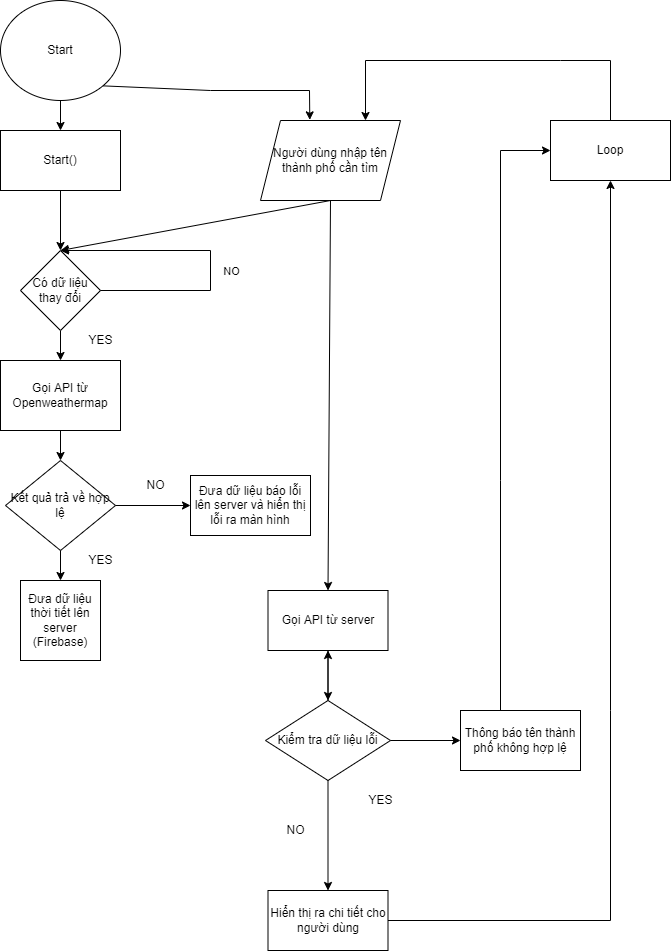

The diagram above was exported from draw.io. Its source (the exported page's mxGraphModel, read from the mxfile embedded in the PNG):
<mxGraphModel dx="1038" dy="2739" grid="1" gridSize="10" guides="1" tooltips="1" connect="1" arrows="1" fold="1" page="1" pageScale="1" pageWidth="850" pageHeight="1100" math="0" shadow="0">
  <root>
    <mxCell id="0" />
    <mxCell id="1" parent="0" />
    <mxCell id="Pou6b-oG5CppJcuJoj5m-3" value="" style="edgeStyle=orthogonalEdgeStyle;rounded=0;orthogonalLoop=1;jettySize=auto;html=1;" parent="1" source="Pou6b-oG5CppJcuJoj5m-1" target="Pou6b-oG5CppJcuJoj5m-2" edge="1">
      <mxGeometry relative="1" as="geometry" />
    </mxCell>
    <mxCell id="Pou6b-oG5CppJcuJoj5m-1" value="Start" style="ellipse;whiteSpace=wrap;html=1;" parent="1" vertex="1">
      <mxGeometry x="220" y="-1160" width="120" height="100" as="geometry" />
    </mxCell>
    <mxCell id="Pou6b-oG5CppJcuJoj5m-5" value="" style="edgeStyle=orthogonalEdgeStyle;rounded=0;orthogonalLoop=1;jettySize=auto;html=1;" parent="1" source="Pou6b-oG5CppJcuJoj5m-2" target="Pou6b-oG5CppJcuJoj5m-4" edge="1">
      <mxGeometry relative="1" as="geometry" />
    </mxCell>
    <mxCell id="Pou6b-oG5CppJcuJoj5m-2" value="Start()" style="whiteSpace=wrap;html=1;" parent="1" vertex="1">
      <mxGeometry x="220" y="-1030" width="120" height="60" as="geometry" />
    </mxCell>
    <mxCell id="Pou6b-oG5CppJcuJoj5m-7" value="" style="edgeStyle=orthogonalEdgeStyle;rounded=0;orthogonalLoop=1;jettySize=auto;html=1;entryX=0.5;entryY=0;entryDx=0;entryDy=0;" parent="1" source="Pou6b-oG5CppJcuJoj5m-4" target="Pou6b-oG5CppJcuJoj5m-25" edge="1">
      <mxGeometry relative="1" as="geometry">
        <mxPoint x="280" y="-820" as="targetPoint" />
      </mxGeometry>
    </mxCell>
    <mxCell id="Pou6b-oG5CppJcuJoj5m-4" value="Có dữ liệu thay đổi" style="rhombus;whiteSpace=wrap;html=1;" parent="1" vertex="1">
      <mxGeometry x="240" y="-910" width="80" height="80" as="geometry" />
    </mxCell>
    <mxCell id="Pou6b-oG5CppJcuJoj5m-13" value="" style="endArrow=classic;html=1;rounded=0;exitX=1;exitY=0.5;exitDx=0;exitDy=0;entryX=0.5;entryY=0;entryDx=0;entryDy=0;" parent="1" source="Pou6b-oG5CppJcuJoj5m-4" target="Pou6b-oG5CppJcuJoj5m-4" edge="1">
      <mxGeometry width="50" height="50" relative="1" as="geometry">
        <mxPoint x="360" y="-780" as="sourcePoint" />
        <mxPoint x="410" y="-830" as="targetPoint" />
        <Array as="points">
          <mxPoint x="430" y="-870" />
          <mxPoint x="430" y="-910" />
        </Array>
      </mxGeometry>
    </mxCell>
    <mxCell id="Pou6b-oG5CppJcuJoj5m-14" value="NO&lt;br&gt;" style="edgeLabel;html=1;align=center;verticalAlign=middle;resizable=0;points=[];" parent="Pou6b-oG5CppJcuJoj5m-13" vertex="1" connectable="0">
      <mxGeometry x="0.3231" relative="1" as="geometry">
        <mxPoint x="68" y="20" as="offset" />
      </mxGeometry>
    </mxCell>
    <mxCell id="Pou6b-oG5CppJcuJoj5m-23" value="" style="endArrow=classic;html=1;rounded=0;exitX=1;exitY=1;exitDx=0;exitDy=0;entryX=0.352;entryY=-0.008;entryDx=0;entryDy=0;entryPerimeter=0;" parent="1" source="Pou6b-oG5CppJcuJoj5m-1" target="Pou6b-oG5CppJcuJoj5m-24" edge="1">
      <mxGeometry width="50" height="50" relative="1" as="geometry">
        <mxPoint x="360" y="-880" as="sourcePoint" />
        <mxPoint x="510" y="-1040" as="targetPoint" />
        <Array as="points">
          <mxPoint x="430" y="-1070" />
          <mxPoint x="529" y="-1070" />
        </Array>
      </mxGeometry>
    </mxCell>
    <mxCell id="Pou6b-oG5CppJcuJoj5m-24" value="Người dùng nhập tên thành phố cần tìm" style="shape=parallelogram;perimeter=parallelogramPerimeter;whiteSpace=wrap;html=1;fixedSize=1;" parent="1" vertex="1">
      <mxGeometry x="480" y="-1040" width="140" height="80" as="geometry" />
    </mxCell>
    <mxCell id="Pou6b-oG5CppJcuJoj5m-25" value="Gọi API từ Openweathermap" style="rounded=0;whiteSpace=wrap;html=1;" parent="1" vertex="1">
      <mxGeometry x="220" y="-800" width="120" height="70" as="geometry" />
    </mxCell>
    <mxCell id="Pou6b-oG5CppJcuJoj5m-26" value="YES" style="text;html=1;align=center;verticalAlign=middle;resizable=0;points=[];autosize=1;strokeColor=none;fillColor=none;" parent="1" vertex="1">
      <mxGeometry x="300" y="-830" width="40" height="20" as="geometry" />
    </mxCell>
    <mxCell id="Pou6b-oG5CppJcuJoj5m-27" value="" style="endArrow=classic;html=1;rounded=0;exitX=0.5;exitY=1;exitDx=0;exitDy=0;entryX=0.5;entryY=0;entryDx=0;entryDy=0;" parent="1" source="Pou6b-oG5CppJcuJoj5m-25" target="Pou6b-oG5CppJcuJoj5m-28" edge="1">
      <mxGeometry width="50" height="50" relative="1" as="geometry">
        <mxPoint x="360" y="-710" as="sourcePoint" />
        <mxPoint x="410" y="-760" as="targetPoint" />
      </mxGeometry>
    </mxCell>
    <mxCell id="Pou6b-oG5CppJcuJoj5m-28" value="Kết quả trả về hợp lệ" style="rhombus;whiteSpace=wrap;html=1;" parent="1" vertex="1">
      <mxGeometry x="225" y="-700" width="110" height="90" as="geometry" />
    </mxCell>
    <mxCell id="Pou6b-oG5CppJcuJoj5m-29" value="" style="endArrow=classic;html=1;rounded=0;exitX=0.5;exitY=1;exitDx=0;exitDy=0;entryX=0.5;entryY=0;entryDx=0;entryDy=0;" parent="1" source="Pou6b-oG5CppJcuJoj5m-28" target="Pou6b-oG5CppJcuJoj5m-30" edge="1">
      <mxGeometry width="50" height="50" relative="1" as="geometry">
        <mxPoint x="360" y="-610" as="sourcePoint" />
        <mxPoint x="280" y="-610" as="targetPoint" />
      </mxGeometry>
    </mxCell>
    <mxCell id="Pou6b-oG5CppJcuJoj5m-30" value="Đưa dữ liệu thời tiết lên server (Firebase)" style="whiteSpace=wrap;html=1;aspect=fixed;" parent="1" vertex="1">
      <mxGeometry x="240" y="-580" width="80" height="80" as="geometry" />
    </mxCell>
    <mxCell id="Pou6b-oG5CppJcuJoj5m-31" value="YES" style="text;html=1;align=center;verticalAlign=middle;resizable=0;points=[];autosize=1;strokeColor=none;fillColor=none;" parent="1" vertex="1">
      <mxGeometry x="300" y="-610" width="40" height="20" as="geometry" />
    </mxCell>
    <mxCell id="Pou6b-oG5CppJcuJoj5m-32" value="" style="endArrow=classic;html=1;rounded=0;exitX=0.5;exitY=1;exitDx=0;exitDy=0;" parent="1" source="Pou6b-oG5CppJcuJoj5m-24" edge="1">
      <mxGeometry width="50" height="50" relative="1" as="geometry">
        <mxPoint x="360" y="-920" as="sourcePoint" />
        <mxPoint x="280" y="-910" as="targetPoint" />
      </mxGeometry>
    </mxCell>
    <mxCell id="Pou6b-oG5CppJcuJoj5m-36" value="" style="endArrow=classic;html=1;rounded=0;exitX=1;exitY=0.5;exitDx=0;exitDy=0;entryX=0;entryY=0.5;entryDx=0;entryDy=0;" parent="1" source="Pou6b-oG5CppJcuJoj5m-28" target="Pou6b-oG5CppJcuJoj5m-37" edge="1">
      <mxGeometry width="50" height="50" relative="1" as="geometry">
        <mxPoint x="360" y="-630" as="sourcePoint" />
        <mxPoint x="410" y="-655" as="targetPoint" />
      </mxGeometry>
    </mxCell>
    <mxCell id="Pou6b-oG5CppJcuJoj5m-37" value="Đưa dữ liệu báo lỗi lên server và hiển thị lỗi ra màn hình" style="rounded=0;whiteSpace=wrap;html=1;" parent="1" vertex="1">
      <mxGeometry x="410" y="-685" width="120" height="60" as="geometry" />
    </mxCell>
    <mxCell id="Pou6b-oG5CppJcuJoj5m-38" value="NO" style="text;html=1;align=center;verticalAlign=middle;resizable=0;points=[];autosize=1;strokeColor=none;fillColor=none;" parent="1" vertex="1">
      <mxGeometry x="360" y="-685" width="30" height="20" as="geometry" />
    </mxCell>
    <mxCell id="Pou6b-oG5CppJcuJoj5m-39" value="" style="endArrow=classic;html=1;rounded=0;entryX=0.5;entryY=0;entryDx=0;entryDy=0;" parent="1" target="Pou6b-oG5CppJcuJoj5m-40" edge="1">
      <mxGeometry width="50" height="50" relative="1" as="geometry">
        <mxPoint x="550" y="-960" as="sourcePoint" />
        <mxPoint x="550" y="-910" as="targetPoint" />
      </mxGeometry>
    </mxCell>
    <mxCell id="Pou6b-oG5CppJcuJoj5m-40" value="Gọi API từ server" style="rounded=0;whiteSpace=wrap;html=1;" parent="1" vertex="1">
      <mxGeometry x="487.5" y="-570" width="120" height="60" as="geometry" />
    </mxCell>
    <mxCell id="Pou6b-oG5CppJcuJoj5m-41" value="" style="endArrow=classic;html=1;rounded=0;exitX=0.5;exitY=1;exitDx=0;exitDy=0;entryX=0.5;entryY=0;entryDx=0;entryDy=0;" parent="1" source="Pou6b-oG5CppJcuJoj5m-40" target="Pou6b-oG5CppJcuJoj5m-42" edge="1">
      <mxGeometry width="50" height="50" relative="1" as="geometry">
        <mxPoint x="360" y="-420" as="sourcePoint" />
        <mxPoint x="550" y="-380" as="targetPoint" />
      </mxGeometry>
    </mxCell>
    <mxCell id="YAx3FsENcoePP_evxo_U-1" value="" style="edgeStyle=orthogonalEdgeStyle;rounded=0;orthogonalLoop=1;jettySize=auto;html=1;" edge="1" parent="1" source="Pou6b-oG5CppJcuJoj5m-42" target="Pou6b-oG5CppJcuJoj5m-40">
      <mxGeometry relative="1" as="geometry" />
    </mxCell>
    <mxCell id="Pou6b-oG5CppJcuJoj5m-42" value="Kiểm tra dữ liệu lỗi" style="rhombus;whiteSpace=wrap;html=1;" parent="1" vertex="1">
      <mxGeometry x="485" y="-460" width="125" height="80" as="geometry" />
    </mxCell>
    <mxCell id="Pou6b-oG5CppJcuJoj5m-45" value="YES" style="text;html=1;align=center;verticalAlign=middle;resizable=0;points=[];autosize=1;strokeColor=none;fillColor=none;" parent="1" vertex="1">
      <mxGeometry x="580" y="-370" width="40" height="20" as="geometry" />
    </mxCell>
    <mxCell id="Pou6b-oG5CppJcuJoj5m-46" value="" style="endArrow=classic;html=1;rounded=0;exitX=0.5;exitY=1;exitDx=0;exitDy=0;entryX=0.5;entryY=0;entryDx=0;entryDy=0;" parent="1" source="Pou6b-oG5CppJcuJoj5m-42" target="Pou6b-oG5CppJcuJoj5m-47" edge="1">
      <mxGeometry width="50" height="50" relative="1" as="geometry">
        <mxPoint x="360" y="-330" as="sourcePoint" />
        <mxPoint x="550" y="-270" as="targetPoint" />
      </mxGeometry>
    </mxCell>
    <mxCell id="Pou6b-oG5CppJcuJoj5m-47" value="Hiển thị ra chi tiết cho người dùng" style="rounded=0;whiteSpace=wrap;html=1;" parent="1" vertex="1">
      <mxGeometry x="487.5" y="-270" width="120" height="60" as="geometry" />
    </mxCell>
    <mxCell id="Pou6b-oG5CppJcuJoj5m-49" value="NO" style="text;html=1;align=center;verticalAlign=middle;resizable=0;points=[];autosize=1;strokeColor=none;fillColor=none;" parent="1" vertex="1">
      <mxGeometry x="500" y="-340" width="30" height="20" as="geometry" />
    </mxCell>
    <mxCell id="Pou6b-oG5CppJcuJoj5m-50" value="" style="endArrow=classic;html=1;rounded=0;exitX=1;exitY=0.5;exitDx=0;exitDy=0;entryX=0.5;entryY=1;entryDx=0;entryDy=0;" parent="1" source="Pou6b-oG5CppJcuJoj5m-47" target="Pou6b-oG5CppJcuJoj5m-51" edge="1">
      <mxGeometry width="50" height="50" relative="1" as="geometry">
        <mxPoint x="380" y="-420" as="sourcePoint" />
        <mxPoint x="780" y="-960" as="targetPoint" />
        <Array as="points">
          <mxPoint x="830" y="-240" />
          <mxPoint x="830" y="-450" />
        </Array>
      </mxGeometry>
    </mxCell>
    <mxCell id="Pou6b-oG5CppJcuJoj5m-51" value="Loop" style="rounded=0;whiteSpace=wrap;html=1;" parent="1" vertex="1">
      <mxGeometry x="770" y="-1040" width="120" height="60" as="geometry" />
    </mxCell>
    <mxCell id="Pou6b-oG5CppJcuJoj5m-52" value="" style="endArrow=classic;html=1;rounded=0;exitX=0.5;exitY=0;exitDx=0;exitDy=0;entryX=0.75;entryY=0;entryDx=0;entryDy=0;" parent="1" source="Pou6b-oG5CppJcuJoj5m-51" target="Pou6b-oG5CppJcuJoj5m-24" edge="1">
      <mxGeometry width="50" height="50" relative="1" as="geometry">
        <mxPoint x="380" y="-340" as="sourcePoint" />
        <mxPoint x="430" y="-390" as="targetPoint" />
        <Array as="points">
          <mxPoint x="830" y="-1100" />
          <mxPoint x="780" y="-1100" />
          <mxPoint x="585" y="-1100" />
        </Array>
      </mxGeometry>
    </mxCell>
    <mxCell id="Pou6b-oG5CppJcuJoj5m-53" value="" style="endArrow=classic;html=1;rounded=0;exitX=1;exitY=0.5;exitDx=0;exitDy=0;entryX=0;entryY=0.5;entryDx=0;entryDy=0;" parent="1" source="Pou6b-oG5CppJcuJoj5m-42" edge="1" target="Pou6b-oG5CppJcuJoj5m-54">
      <mxGeometry width="50" height="50" relative="1" as="geometry">
        <mxPoint x="380" y="-340" as="sourcePoint" />
        <mxPoint x="680" y="-350" as="targetPoint" />
      </mxGeometry>
    </mxCell>
    <mxCell id="Pou6b-oG5CppJcuJoj5m-54" value="Thông báo tên thành phố không hợp lệ" style="rounded=0;whiteSpace=wrap;html=1;" parent="1" vertex="1">
      <mxGeometry x="680" y="-450" width="120" height="60" as="geometry" />
    </mxCell>
    <mxCell id="Pou6b-oG5CppJcuJoj5m-56" value="" style="endArrow=classic;html=1;rounded=0;entryX=0;entryY=0.5;entryDx=0;entryDy=0;" parent="1" target="Pou6b-oG5CppJcuJoj5m-51" edge="1">
      <mxGeometry width="50" height="50" relative="1" as="geometry">
        <mxPoint x="720" y="-450" as="sourcePoint" />
        <mxPoint x="580" y="-510" as="targetPoint" />
        <Array as="points">
          <mxPoint x="720" y="-680" />
          <mxPoint x="720" y="-1010" />
        </Array>
      </mxGeometry>
    </mxCell>
  </root>
</mxGraphModel>